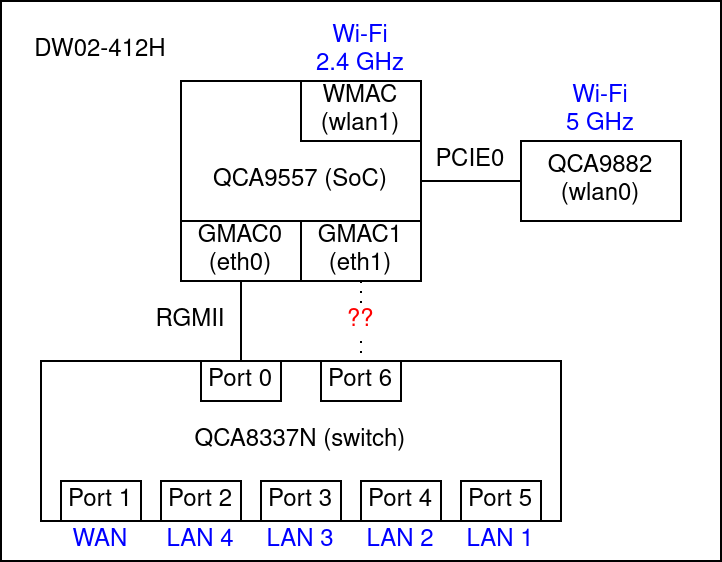

The diagram above was exported from draw.io. Its source (the exported page's mxGraphModel, read from the mxfile embedded in the PNG):
<mxGraphModel dx="569" dy="316" grid="1" gridSize="10" guides="1" tooltips="1" connect="1" arrows="1" fold="1" page="1" pageScale="1" pageWidth="827" pageHeight="1169" math="0" shadow="0">
  <root>
    <mxCell id="0" />
    <mxCell id="1" parent="0" />
    <mxCell id="1NEvCx1f7z7QRgQsnW0H-68" value="" style="rounded=0;whiteSpace=wrap;html=1;fontColor=#000000;" parent="1" vertex="1">
      <mxGeometry x="250" y="180" width="360" height="280" as="geometry" />
    </mxCell>
    <mxCell id="1NEvCx1f7z7QRgQsnW0H-18" value="" style="group" parent="1" vertex="1" connectable="0">
      <mxGeometry x="270" y="360" width="260" height="80" as="geometry" />
    </mxCell>
    <mxCell id="1NEvCx1f7z7QRgQsnW0H-2" value="QCA8337N (switch)" style="rounded=0;whiteSpace=wrap;html=1;" parent="1NEvCx1f7z7QRgQsnW0H-18" vertex="1">
      <mxGeometry width="260" height="80" as="geometry" />
    </mxCell>
    <mxCell id="1NEvCx1f7z7QRgQsnW0H-4" value="&lt;div&gt;Port 1&lt;/div&gt;" style="rounded=0;whiteSpace=wrap;html=1;" parent="1NEvCx1f7z7QRgQsnW0H-18" vertex="1">
      <mxGeometry x="10" y="60" width="40" height="20" as="geometry" />
    </mxCell>
    <mxCell id="1NEvCx1f7z7QRgQsnW0H-10" value="&lt;div&gt;Port 2&lt;br&gt;&lt;/div&gt;" style="rounded=0;whiteSpace=wrap;html=1;" parent="1NEvCx1f7z7QRgQsnW0H-18" vertex="1">
      <mxGeometry x="60" y="60" width="40" height="20" as="geometry" />
    </mxCell>
    <mxCell id="1NEvCx1f7z7QRgQsnW0H-11" value="&lt;div&gt;Port 3&lt;br&gt;&lt;/div&gt;" style="rounded=0;whiteSpace=wrap;html=1;" parent="1NEvCx1f7z7QRgQsnW0H-18" vertex="1">
      <mxGeometry x="110" y="60" width="40" height="20" as="geometry" />
    </mxCell>
    <mxCell id="1NEvCx1f7z7QRgQsnW0H-12" value="&lt;div&gt;Port 4&lt;/div&gt;" style="rounded=0;whiteSpace=wrap;html=1;" parent="1NEvCx1f7z7QRgQsnW0H-18" vertex="1">
      <mxGeometry x="160" y="60" width="40" height="20" as="geometry" />
    </mxCell>
    <mxCell id="1NEvCx1f7z7QRgQsnW0H-14" value="&lt;div&gt;Port 5&lt;br&gt;&lt;/div&gt;" style="rounded=0;whiteSpace=wrap;html=1;" parent="1NEvCx1f7z7QRgQsnW0H-18" vertex="1">
      <mxGeometry x="210" y="60" width="40" height="20" as="geometry" />
    </mxCell>
    <mxCell id="1NEvCx1f7z7QRgQsnW0H-16" value="&lt;div&gt;Port 0&lt;br&gt;&lt;/div&gt;" style="rounded=0;whiteSpace=wrap;html=1;" parent="1NEvCx1f7z7QRgQsnW0H-18" vertex="1">
      <mxGeometry x="80" width="40" height="20" as="geometry" />
    </mxCell>
    <mxCell id="1NEvCx1f7z7QRgQsnW0H-17" value="&lt;div&gt;Port 6&lt;br&gt;&lt;/div&gt;" style="rounded=0;whiteSpace=wrap;html=1;" parent="1NEvCx1f7z7QRgQsnW0H-18" vertex="1">
      <mxGeometry x="140" width="40" height="20" as="geometry" />
    </mxCell>
    <mxCell id="1NEvCx1f7z7QRgQsnW0H-30" value="" style="group" parent="1" vertex="1" connectable="0">
      <mxGeometry x="340" y="240" width="120" height="80" as="geometry" />
    </mxCell>
    <mxCell id="1NEvCx1f7z7QRgQsnW0H-1" value="QCA9557 (SoC)" style="rounded=0;whiteSpace=wrap;html=1;" parent="1NEvCx1f7z7QRgQsnW0H-30" vertex="1">
      <mxGeometry y="-20" width="120" height="100" as="geometry" />
    </mxCell>
    <mxCell id="1NEvCx1f7z7QRgQsnW0H-28" value="&lt;div&gt;GMAC0&lt;br&gt;&lt;/div&gt;&lt;div&gt;(eth0)&lt;/div&gt;" style="rounded=0;whiteSpace=wrap;html=1;" parent="1NEvCx1f7z7QRgQsnW0H-30" vertex="1">
      <mxGeometry y="50" width="60" height="30" as="geometry" />
    </mxCell>
    <mxCell id="1NEvCx1f7z7QRgQsnW0H-29" value="&lt;div&gt;GMAC1&lt;br&gt;&lt;/div&gt;&lt;div&gt;(eth1)&lt;/div&gt;" style="rounded=0;whiteSpace=wrap;html=1;" parent="1NEvCx1f7z7QRgQsnW0H-30" vertex="1">
      <mxGeometry x="60" y="50" width="60" height="30" as="geometry" />
    </mxCell>
    <mxCell id="1NEvCx1f7z7QRgQsnW0H-66" value="&lt;div&gt;Wi-Fi&lt;/div&gt;&lt;div&gt;2.4 GHz&lt;/div&gt;" style="text;html=1;strokeColor=none;fillColor=none;align=center;verticalAlign=middle;whiteSpace=wrap;rounded=0;fontColor=#0000FF;" parent="1NEvCx1f7z7QRgQsnW0H-30" vertex="1">
      <mxGeometry x="60" y="-50" width="60" height="30" as="geometry" />
    </mxCell>
    <mxCell id="1NEvCx1f7z7QRgQsnW0H-43" value="WMAC&lt;br&gt;&lt;div&gt;(wlan1)&lt;/div&gt;" style="rounded=0;whiteSpace=wrap;html=1;" parent="1NEvCx1f7z7QRgQsnW0H-30" vertex="1">
      <mxGeometry x="60" y="-20" width="60" height="30" as="geometry" />
    </mxCell>
    <mxCell id="1NEvCx1f7z7QRgQsnW0H-33" style="edgeStyle=orthogonalEdgeStyle;rounded=0;orthogonalLoop=1;jettySize=auto;html=1;exitX=0.5;exitY=1;exitDx=0;exitDy=0;entryX=0.5;entryY=0;entryDx=0;entryDy=0;endArrow=none;endFill=0;" parent="1" source="1NEvCx1f7z7QRgQsnW0H-28" target="1NEvCx1f7z7QRgQsnW0H-16" edge="1">
      <mxGeometry relative="1" as="geometry" />
    </mxCell>
    <mxCell id="1NEvCx1f7z7QRgQsnW0H-35" value="RGMII" style="text;html=1;strokeColor=none;fillColor=none;align=center;verticalAlign=middle;whiteSpace=wrap;rounded=0;" parent="1" vertex="1">
      <mxGeometry x="320" y="320" width="50" height="40" as="geometry" />
    </mxCell>
    <mxCell id="1NEvCx1f7z7QRgQsnW0H-50" value="&lt;div&gt;QCA9882&lt;/div&gt;(wlan0)" style="rounded=0;whiteSpace=wrap;html=1;" parent="1" vertex="1">
      <mxGeometry x="510" y="250" width="80" height="40" as="geometry" />
    </mxCell>
    <mxCell id="1NEvCx1f7z7QRgQsnW0H-51" value="" style="edgeStyle=orthogonalEdgeStyle;rounded=0;jumpStyle=none;orthogonalLoop=1;jettySize=auto;html=1;endArrow=none;endFill=0;exitX=1;exitY=0.5;exitDx=0;exitDy=0;" parent="1" source="1NEvCx1f7z7QRgQsnW0H-1" target="1NEvCx1f7z7QRgQsnW0H-50" edge="1">
      <mxGeometry relative="1" as="geometry">
        <mxPoint x="460" y="260" as="sourcePoint" />
      </mxGeometry>
    </mxCell>
    <mxCell id="1NEvCx1f7z7QRgQsnW0H-52" value="PCIE0" style="text;html=1;strokeColor=none;fillColor=none;align=center;verticalAlign=middle;whiteSpace=wrap;rounded=0;" parent="1" vertex="1">
      <mxGeometry x="460" y="240" width="50" height="40" as="geometry" />
    </mxCell>
    <mxCell id="1NEvCx1f7z7QRgQsnW0H-59" value="WAN" style="text;html=1;strokeColor=none;fillColor=none;align=center;verticalAlign=middle;whiteSpace=wrap;rounded=0;fontColor=#0000FF;" parent="1" vertex="1">
      <mxGeometry x="280" y="440" width="40" height="20" as="geometry" />
    </mxCell>
    <mxCell id="1NEvCx1f7z7QRgQsnW0H-62" value="LAN 4" style="text;html=1;strokeColor=none;fillColor=none;align=center;verticalAlign=middle;whiteSpace=wrap;rounded=0;fontColor=#0000FF;" parent="1" vertex="1">
      <mxGeometry x="330" y="440" width="40" height="20" as="geometry" />
    </mxCell>
    <mxCell id="1NEvCx1f7z7QRgQsnW0H-63" value="LAN 3" style="text;html=1;strokeColor=none;fillColor=none;align=center;verticalAlign=middle;whiteSpace=wrap;rounded=0;fontColor=#0000FF;" parent="1" vertex="1">
      <mxGeometry x="380" y="440" width="40" height="20" as="geometry" />
    </mxCell>
    <mxCell id="1NEvCx1f7z7QRgQsnW0H-64" value="LAN 2" style="text;html=1;strokeColor=none;fillColor=none;align=center;verticalAlign=middle;whiteSpace=wrap;rounded=0;fontColor=#0000FF;" parent="1" vertex="1">
      <mxGeometry x="430" y="440" width="40" height="20" as="geometry" />
    </mxCell>
    <mxCell id="1NEvCx1f7z7QRgQsnW0H-65" value="LAN 1" style="text;html=1;strokeColor=none;fillColor=none;align=center;verticalAlign=middle;whiteSpace=wrap;rounded=0;fontColor=#0000FF;" parent="1" vertex="1">
      <mxGeometry x="480" y="440" width="40" height="20" as="geometry" />
    </mxCell>
    <mxCell id="1NEvCx1f7z7QRgQsnW0H-67" value="&lt;div&gt;Wi-Fi&lt;/div&gt;&lt;div&gt;5 GHz&lt;/div&gt;" style="text;html=1;strokeColor=none;fillColor=none;align=center;verticalAlign=middle;whiteSpace=wrap;rounded=0;fontColor=#0000FF;" parent="1" vertex="1">
      <mxGeometry x="520" y="220" width="60" height="30" as="geometry" />
    </mxCell>
    <mxCell id="1NEvCx1f7z7QRgQsnW0H-72" style="edgeStyle=orthogonalEdgeStyle;rounded=0;jumpStyle=none;orthogonalLoop=1;jettySize=auto;html=1;dashed=1;dashPattern=1 4;fontColor=#000000;endArrow=none;endFill=0;" parent="1" source="1NEvCx1f7z7QRgQsnW0H-29" target="1NEvCx1f7z7QRgQsnW0H-17" edge="1">
      <mxGeometry relative="1" as="geometry" />
    </mxCell>
    <mxCell id="1NEvCx1f7z7QRgQsnW0H-38" value="&lt;font color=&quot;#FF0000&quot;&gt;??&lt;/font&gt;" style="text;html=1;strokeColor=none;fillColor=none;align=center;verticalAlign=middle;whiteSpace=wrap;rounded=0;labelBackgroundColor=default;" parent="1" vertex="1">
      <mxGeometry x="420" y="330" width="20" height="20" as="geometry" />
    </mxCell>
    <mxCell id="mwAM0-SMLyE1cqxOTQ1r-1" value="DW02-412H" style="text;html=1;strokeColor=none;fillColor=none;align=center;verticalAlign=middle;whiteSpace=wrap;rounded=0;" vertex="1" parent="1">
      <mxGeometry x="260" y="190" width="80" height="30" as="geometry" />
    </mxCell>
  </root>
</mxGraphModel>